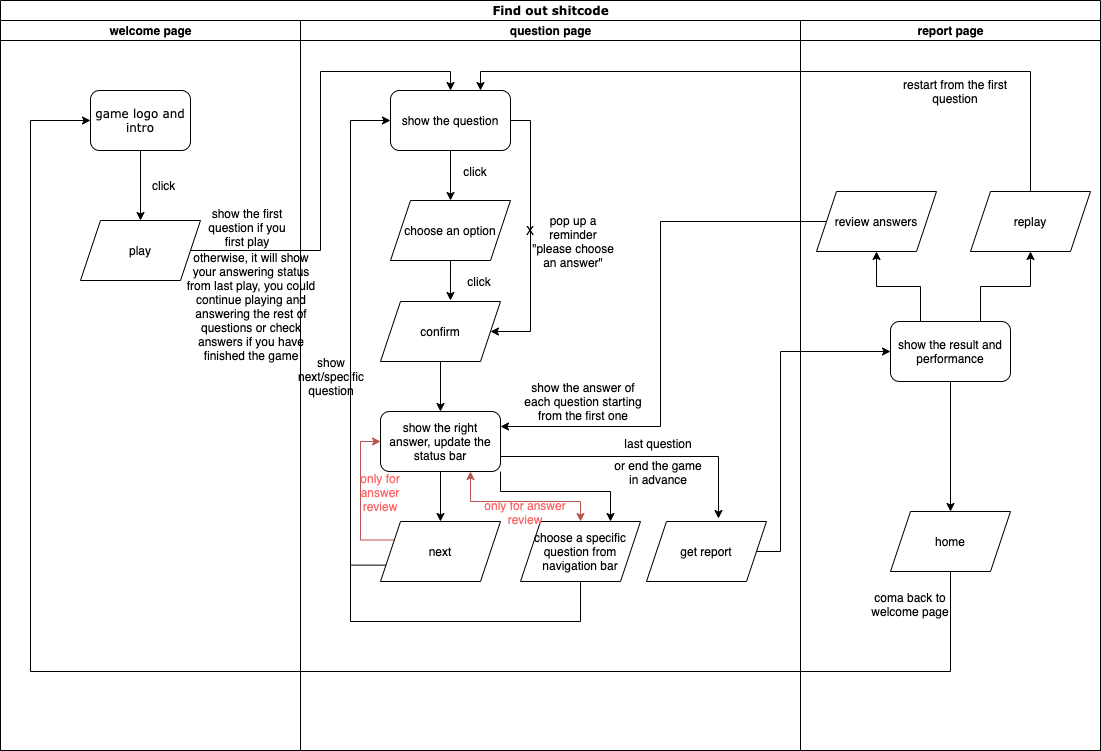

The diagram above was exported from draw.io. Its source (the exported page's mxGraphModel, read from the mxfile embedded in the PNG):
<mxGraphModel dx="2046" dy="503" grid="1" gridSize="10" guides="1" tooltips="1" connect="1" arrows="1" fold="1" page="1" pageScale="1" pageWidth="1100" pageHeight="850" background="#ffffff" math="0" shadow="0">
  <root>
    <mxCell id="0" />
    <mxCell id="1" parent="0" />
    <mxCell id="77e6c97f196da883-1" value="Find out shitcode" style="swimlane;html=1;childLayout=stackLayout;startSize=20;rounded=0;shadow=0;labelBackgroundColor=none;strokeWidth=1;fontFamily=Verdana;fontSize=8;align=center;" parent="1" vertex="1">
      <mxGeometry x="-400" y="39" width="1100" height="750" as="geometry" />
    </mxCell>
    <mxCell id="77e6c97f196da883-39" style="edgeStyle=orthogonalEdgeStyle;rounded=1;html=1;labelBackgroundColor=none;startArrow=none;startFill=0;startSize=5;endArrow=classicThin;endFill=1;endSize=5;jettySize=auto;orthogonalLoop=1;strokeWidth=1;fontFamily=Verdana;fontSize=8" parent="77e6c97f196da883-1" target="77e6c97f196da883-23" edge="1">
      <mxGeometry relative="1" as="geometry">
        <mxPoint x="600" y="690" as="sourcePoint" />
      </mxGeometry>
    </mxCell>
    <mxCell id="77e6c97f196da883-40" style="edgeStyle=orthogonalEdgeStyle;rounded=1;html=1;labelBackgroundColor=none;startArrow=none;startFill=0;startSize=5;endArrow=classicThin;endFill=1;endSize=5;jettySize=auto;orthogonalLoop=1;strokeWidth=1;fontFamily=Verdana;fontSize=8" parent="77e6c97f196da883-1" target="77e6c97f196da883-24" edge="1">
      <mxGeometry relative="1" as="geometry">
        <mxPoint x="770" y="690" as="sourcePoint" />
      </mxGeometry>
    </mxCell>
    <mxCell id="107ba76e4e335f99-1" style="edgeStyle=orthogonalEdgeStyle;rounded=1;html=1;labelBackgroundColor=none;startArrow=none;startFill=0;startSize=5;endArrow=classicThin;endFill=1;endSize=5;jettySize=auto;orthogonalLoop=1;strokeWidth=1;fontFamily=Verdana;fontSize=8" parent="77e6c97f196da883-1" target="77e6c97f196da883-18" edge="1">
      <mxGeometry relative="1" as="geometry">
        <mxPoint x="610" y="450" as="sourcePoint" />
      </mxGeometry>
    </mxCell>
    <mxCell id="107ba76e4e335f99-3" style="edgeStyle=orthogonalEdgeStyle;rounded=1;html=1;labelBackgroundColor=none;startArrow=none;startFill=0;startSize=5;endArrow=classicThin;endFill=1;endSize=5;jettySize=auto;orthogonalLoop=1;strokeColor=#000000;strokeWidth=1;fontFamily=Verdana;fontSize=8;fontColor=#000000;" parent="77e6c97f196da883-1" source="77e6c97f196da883-22" edge="1">
      <mxGeometry relative="1" as="geometry">
        <mxPoint x="610" y="610" as="targetPoint" />
      </mxGeometry>
    </mxCell>
    <mxCell id="77e6c97f196da883-2" value="welcome page" style="swimlane;html=1;startSize=20;" parent="77e6c97f196da883-1" vertex="1">
      <mxGeometry y="20" width="300" height="730" as="geometry" />
    </mxCell>
    <mxCell id="udo4bTCeDNEOhMXAd7E_-3" style="edgeStyle=orthogonalEdgeStyle;rounded=0;orthogonalLoop=1;jettySize=auto;html=1;exitX=0.5;exitY=1;exitDx=0;exitDy=0;entryX=0.5;entryY=0;entryDx=0;entryDy=0;" edge="1" parent="77e6c97f196da883-2" source="77e6c97f196da883-8">
      <mxGeometry relative="1" as="geometry">
        <mxPoint x="140" y="200" as="targetPoint" />
      </mxGeometry>
    </mxCell>
    <mxCell id="77e6c97f196da883-8" value="game logo and intro" style="rounded=1;whiteSpace=wrap;html=1;shadow=0;labelBackgroundColor=none;strokeWidth=1;fontFamily=Verdana;fontSize=8;align=center;" parent="77e6c97f196da883-2" vertex="1">
      <mxGeometry x="90" y="70" width="100" height="60" as="geometry" />
    </mxCell>
    <mxCell id="udo4bTCeDNEOhMXAd7E_-9" value="&lt;div&gt;click&lt;/div&gt;" style="text;strokeColor=none;fillColor=none;html=1;whiteSpace=wrap;verticalAlign=middle;overflow=hidden;" vertex="1" parent="77e6c97f196da883-2">
      <mxGeometry x="150" y="150" width="30" height="30" as="geometry" />
    </mxCell>
    <mxCell id="udo4bTCeDNEOhMXAd7E_-11" value="play" style="shape=parallelogram;perimeter=parallelogramPerimeter;whiteSpace=wrap;html=1;fixedSize=1;" vertex="1" parent="77e6c97f196da883-2">
      <mxGeometry x="80" y="200" width="120" height="60" as="geometry" />
    </mxCell>
    <mxCell id="udo4bTCeDNEOhMXAd7E_-65" value="show the first question if you first play" style="text;html=1;strokeColor=none;fillColor=none;align=center;verticalAlign=middle;whiteSpace=wrap;rounded=0;" vertex="1" parent="77e6c97f196da883-2">
      <mxGeometry x="202" y="181" width="90" height="51" as="geometry" />
    </mxCell>
    <mxCell id="udo4bTCeDNEOhMXAd7E_-66" value="otherwise, it will show your answering status from last play, you could continue playing and answering the rest of questions or check answers if you have finished the game" style="text;html=1;strokeColor=none;fillColor=none;align=center;verticalAlign=middle;whiteSpace=wrap;rounded=0;" vertex="1" parent="77e6c97f196da883-2">
      <mxGeometry x="181" y="276" width="140" height="20" as="geometry" />
    </mxCell>
    <mxCell id="udo4bTCeDNEOhMXAd7E_-13" style="edgeStyle=orthogonalEdgeStyle;rounded=0;orthogonalLoop=1;jettySize=auto;html=1;exitX=1;exitY=0.5;exitDx=0;exitDy=0;entryX=0.5;entryY=0;entryDx=0;entryDy=0;" edge="1" parent="77e6c97f196da883-1" source="udo4bTCeDNEOhMXAd7E_-11" target="udo4bTCeDNEOhMXAd7E_-12">
      <mxGeometry relative="1" as="geometry">
        <mxPoint x="220" y="120" as="targetPoint" />
        <Array as="points">
          <mxPoint x="320" y="250" />
          <mxPoint x="320" y="71" />
          <mxPoint x="450" y="71" />
        </Array>
      </mxGeometry>
    </mxCell>
    <mxCell id="udo4bTCeDNEOhMXAd7E_-37" style="edgeStyle=orthogonalEdgeStyle;rounded=0;orthogonalLoop=1;jettySize=auto;html=1;exitX=1;exitY=0.5;exitDx=0;exitDy=0;entryX=0;entryY=0.5;entryDx=0;entryDy=0;" edge="1" parent="77e6c97f196da883-1" source="udo4bTCeDNEOhMXAd7E_-31" target="udo4bTCeDNEOhMXAd7E_-36">
      <mxGeometry relative="1" as="geometry">
        <Array as="points">
          <mxPoint x="780" y="551" />
          <mxPoint x="780" y="351" />
        </Array>
      </mxGeometry>
    </mxCell>
    <mxCell id="udo4bTCeDNEOhMXAd7E_-40" style="edgeStyle=orthogonalEdgeStyle;rounded=0;orthogonalLoop=1;jettySize=auto;html=1;exitX=0;exitY=0.5;exitDx=0;exitDy=0;entryX=1;entryY=0.25;entryDx=0;entryDy=0;" edge="1" parent="77e6c97f196da883-1" source="udo4bTCeDNEOhMXAd7E_-39" target="udo4bTCeDNEOhMXAd7E_-24">
      <mxGeometry relative="1" as="geometry">
        <Array as="points">
          <mxPoint x="660" y="221" />
          <mxPoint x="660" y="426" />
        </Array>
      </mxGeometry>
    </mxCell>
    <mxCell id="udo4bTCeDNEOhMXAd7E_-57" style="edgeStyle=orthogonalEdgeStyle;rounded=0;orthogonalLoop=1;jettySize=auto;html=1;exitX=0.5;exitY=0;exitDx=0;exitDy=0;entryX=0.75;entryY=0;entryDx=0;entryDy=0;startArrow=none;startFill=0;endArrow=classic;endFill=1;" edge="1" parent="77e6c97f196da883-1" source="udo4bTCeDNEOhMXAd7E_-51" target="udo4bTCeDNEOhMXAd7E_-12">
      <mxGeometry relative="1" as="geometry">
        <Array as="points">
          <mxPoint x="1030" y="71" />
          <mxPoint x="480" y="71" />
        </Array>
      </mxGeometry>
    </mxCell>
    <mxCell id="77e6c97f196da883-3" value="question page" style="swimlane;html=1;startSize=20;" parent="77e6c97f196da883-1" vertex="1">
      <mxGeometry x="300" y="20" width="500" height="730" as="geometry" />
    </mxCell>
    <mxCell id="udo4bTCeDNEOhMXAd7E_-16" style="edgeStyle=orthogonalEdgeStyle;rounded=0;orthogonalLoop=1;jettySize=auto;html=1;exitX=0.5;exitY=1;exitDx=0;exitDy=0;entryX=0.5;entryY=0;entryDx=0;entryDy=0;" edge="1" parent="77e6c97f196da883-3" source="udo4bTCeDNEOhMXAd7E_-12" target="udo4bTCeDNEOhMXAd7E_-15">
      <mxGeometry relative="1" as="geometry" />
    </mxCell>
    <mxCell id="udo4bTCeDNEOhMXAd7E_-21" style="edgeStyle=orthogonalEdgeStyle;rounded=0;orthogonalLoop=1;jettySize=auto;html=1;exitX=1;exitY=0.5;exitDx=0;exitDy=0;entryX=1;entryY=0.5;entryDx=0;entryDy=0;" edge="1" parent="77e6c97f196da883-3" source="udo4bTCeDNEOhMXAd7E_-12" target="udo4bTCeDNEOhMXAd7E_-18">
      <mxGeometry relative="1" as="geometry">
        <Array as="points">
          <mxPoint x="230" y="100" />
          <mxPoint x="230" y="311" />
        </Array>
      </mxGeometry>
    </mxCell>
    <mxCell id="udo4bTCeDNEOhMXAd7E_-12" value="show the question" style="rounded=1;whiteSpace=wrap;html=1;" vertex="1" parent="77e6c97f196da883-3">
      <mxGeometry x="90" y="70" width="120" height="60" as="geometry" />
    </mxCell>
    <mxCell id="udo4bTCeDNEOhMXAd7E_-19" style="edgeStyle=orthogonalEdgeStyle;rounded=0;orthogonalLoop=1;jettySize=auto;html=1;exitX=0.5;exitY=1;exitDx=0;exitDy=0;entryX=0.583;entryY=-0.017;entryDx=0;entryDy=0;entryPerimeter=0;" edge="1" parent="77e6c97f196da883-3" source="udo4bTCeDNEOhMXAd7E_-15" target="udo4bTCeDNEOhMXAd7E_-18">
      <mxGeometry relative="1" as="geometry" />
    </mxCell>
    <mxCell id="udo4bTCeDNEOhMXAd7E_-15" value="choose an option" style="shape=parallelogram;perimeter=parallelogramPerimeter;whiteSpace=wrap;html=1;fixedSize=1;" vertex="1" parent="77e6c97f196da883-3">
      <mxGeometry x="90" y="180" width="120" height="60" as="geometry" />
    </mxCell>
    <mxCell id="udo4bTCeDNEOhMXAd7E_-17" value="click" style="text;html=1;strokeColor=none;fillColor=none;align=center;verticalAlign=middle;whiteSpace=wrap;rounded=0;" vertex="1" parent="77e6c97f196da883-3">
      <mxGeometry x="150" y="141" width="50" height="20" as="geometry" />
    </mxCell>
    <mxCell id="udo4bTCeDNEOhMXAd7E_-25" style="edgeStyle=orthogonalEdgeStyle;rounded=0;orthogonalLoop=1;jettySize=auto;html=1;exitX=0.5;exitY=1;exitDx=0;exitDy=0;entryX=0.5;entryY=0;entryDx=0;entryDy=0;" edge="1" parent="77e6c97f196da883-3" source="udo4bTCeDNEOhMXAd7E_-18" target="udo4bTCeDNEOhMXAd7E_-24">
      <mxGeometry relative="1" as="geometry" />
    </mxCell>
    <mxCell id="udo4bTCeDNEOhMXAd7E_-18" value="confirm" style="shape=parallelogram;perimeter=parallelogramPerimeter;whiteSpace=wrap;html=1;fixedSize=1;" vertex="1" parent="77e6c97f196da883-3">
      <mxGeometry x="80" y="281" width="120" height="60" as="geometry" />
    </mxCell>
    <mxCell id="udo4bTCeDNEOhMXAd7E_-20" value="click" style="text;html=1;strokeColor=none;fillColor=none;align=center;verticalAlign=middle;whiteSpace=wrap;rounded=0;" vertex="1" parent="77e6c97f196da883-3">
      <mxGeometry x="154" y="251" width="50" height="20" as="geometry" />
    </mxCell>
    <mxCell id="udo4bTCeDNEOhMXAd7E_-22" value="X" style="text;html=1;strokeColor=none;fillColor=none;align=center;verticalAlign=middle;whiteSpace=wrap;rounded=0;" vertex="1" parent="77e6c97f196da883-3">
      <mxGeometry x="205" y="200" width="50" height="20" as="geometry" />
    </mxCell>
    <mxCell id="udo4bTCeDNEOhMXAd7E_-23" value="pop up a reminder &quot;please choose an answer&quot;" style="text;html=1;strokeColor=none;fillColor=none;align=center;verticalAlign=middle;whiteSpace=wrap;rounded=0;" vertex="1" parent="77e6c97f196da883-3">
      <mxGeometry x="228" y="211" width="90" height="20" as="geometry" />
    </mxCell>
    <mxCell id="udo4bTCeDNEOhMXAd7E_-27" style="edgeStyle=orthogonalEdgeStyle;rounded=0;orthogonalLoop=1;jettySize=auto;html=1;exitX=0.5;exitY=1;exitDx=0;exitDy=0;entryX=0.5;entryY=0;entryDx=0;entryDy=0;" edge="1" parent="77e6c97f196da883-3" source="udo4bTCeDNEOhMXAd7E_-24" target="udo4bTCeDNEOhMXAd7E_-26">
      <mxGeometry relative="1" as="geometry" />
    </mxCell>
    <mxCell id="udo4bTCeDNEOhMXAd7E_-32" style="edgeStyle=orthogonalEdgeStyle;rounded=0;orthogonalLoop=1;jettySize=auto;html=1;exitX=1;exitY=0.75;exitDx=0;exitDy=0;entryX=0.6;entryY=-0.05;entryDx=0;entryDy=0;entryPerimeter=0;" edge="1" parent="77e6c97f196da883-3" source="udo4bTCeDNEOhMXAd7E_-24" target="udo4bTCeDNEOhMXAd7E_-31">
      <mxGeometry relative="1" as="geometry" />
    </mxCell>
    <mxCell id="udo4bTCeDNEOhMXAd7E_-53" style="edgeStyle=orthogonalEdgeStyle;rounded=0;orthogonalLoop=1;jettySize=auto;html=1;exitX=1;exitY=1;exitDx=0;exitDy=0;entryX=0.75;entryY=0;entryDx=0;entryDy=0;" edge="1" parent="77e6c97f196da883-3" source="udo4bTCeDNEOhMXAd7E_-24" target="udo4bTCeDNEOhMXAd7E_-46">
      <mxGeometry relative="1" as="geometry">
        <Array as="points">
          <mxPoint x="200" y="471" />
          <mxPoint x="310" y="471" />
        </Array>
      </mxGeometry>
    </mxCell>
    <mxCell id="udo4bTCeDNEOhMXAd7E_-54" style="edgeStyle=orthogonalEdgeStyle;rounded=0;orthogonalLoop=1;jettySize=auto;html=1;exitX=0.75;exitY=1;exitDx=0;exitDy=0;entryX=0.5;entryY=0;entryDx=0;entryDy=0;endArrow=classic;endFill=1;startArrow=classic;startFill=1;fillColor=#f8cecc;strokeColor=#b85450;" edge="1" parent="77e6c97f196da883-3" source="udo4bTCeDNEOhMXAd7E_-24" target="udo4bTCeDNEOhMXAd7E_-46">
      <mxGeometry relative="1" as="geometry">
        <Array as="points">
          <mxPoint x="170" y="481" />
          <mxPoint x="280" y="481" />
        </Array>
      </mxGeometry>
    </mxCell>
    <mxCell id="udo4bTCeDNEOhMXAd7E_-24" value="show the right answer, update the status bar" style="rounded=1;whiteSpace=wrap;html=1;" vertex="1" parent="77e6c97f196da883-3">
      <mxGeometry x="80" y="391" width="120" height="60" as="geometry" />
    </mxCell>
    <mxCell id="udo4bTCeDNEOhMXAd7E_-43" style="edgeStyle=orthogonalEdgeStyle;rounded=0;orthogonalLoop=1;jettySize=auto;html=1;exitX=0;exitY=0.25;exitDx=0;exitDy=0;entryX=0;entryY=0.5;entryDx=0;entryDy=0;fillColor=#f8cecc;strokeColor=#b85450;" edge="1" parent="77e6c97f196da883-3" source="udo4bTCeDNEOhMXAd7E_-26" target="udo4bTCeDNEOhMXAd7E_-24">
      <mxGeometry relative="1" as="geometry">
        <Array as="points">
          <mxPoint x="60" y="520" />
          <mxPoint x="60" y="421" />
        </Array>
      </mxGeometry>
    </mxCell>
    <mxCell id="udo4bTCeDNEOhMXAd7E_-26" value="next" style="shape=parallelogram;perimeter=parallelogramPerimeter;whiteSpace=wrap;html=1;fixedSize=1;" vertex="1" parent="77e6c97f196da883-3">
      <mxGeometry x="80" y="501" width="120" height="60" as="geometry" />
    </mxCell>
    <mxCell id="udo4bTCeDNEOhMXAd7E_-28" style="edgeStyle=orthogonalEdgeStyle;rounded=0;orthogonalLoop=1;jettySize=auto;html=1;exitX=0;exitY=0.75;exitDx=0;exitDy=0;entryX=0;entryY=0.5;entryDx=0;entryDy=0;" edge="1" parent="77e6c97f196da883-3" source="udo4bTCeDNEOhMXAd7E_-26" target="udo4bTCeDNEOhMXAd7E_-12">
      <mxGeometry relative="1" as="geometry">
        <mxPoint x="40" y="351" as="targetPoint" />
        <Array as="points">
          <mxPoint x="50" y="545" />
          <mxPoint x="50" y="100" />
        </Array>
      </mxGeometry>
    </mxCell>
    <mxCell id="udo4bTCeDNEOhMXAd7E_-29" value="show next/specific question" style="text;html=1;strokeColor=none;fillColor=none;align=center;verticalAlign=middle;whiteSpace=wrap;rounded=0;" vertex="1" parent="77e6c97f196da883-3">
      <mxGeometry x="11" y="346" width="40" height="20" as="geometry" />
    </mxCell>
    <mxCell id="udo4bTCeDNEOhMXAd7E_-31" value="get report" style="shape=parallelogram;perimeter=parallelogramPerimeter;whiteSpace=wrap;html=1;fixedSize=1;" vertex="1" parent="77e6c97f196da883-3">
      <mxGeometry x="346" y="501" width="120" height="60" as="geometry" />
    </mxCell>
    <mxCell id="udo4bTCeDNEOhMXAd7E_-33" value="last question" style="text;html=1;strokeColor=none;fillColor=none;align=center;verticalAlign=middle;whiteSpace=wrap;rounded=0;" vertex="1" parent="77e6c97f196da883-3">
      <mxGeometry x="318" y="413" width="80" height="20" as="geometry" />
    </mxCell>
    <mxCell id="udo4bTCeDNEOhMXAd7E_-35" value="or end the game in advance" style="text;html=1;strokeColor=none;fillColor=none;align=center;verticalAlign=middle;whiteSpace=wrap;rounded=0;" vertex="1" parent="77e6c97f196da883-3">
      <mxGeometry x="311" y="442" width="94" height="20" as="geometry" />
    </mxCell>
    <mxCell id="udo4bTCeDNEOhMXAd7E_-41" value="show the answer of each question starting from the first one" style="text;html=1;strokeColor=none;fillColor=none;align=center;verticalAlign=middle;whiteSpace=wrap;rounded=0;" vertex="1" parent="77e6c97f196da883-3">
      <mxGeometry x="223" y="371" width="120" height="20" as="geometry" />
    </mxCell>
    <mxCell id="udo4bTCeDNEOhMXAd7E_-44" value="only for answer review" style="text;html=1;strokeColor=none;fillColor=none;align=center;verticalAlign=middle;whiteSpace=wrap;rounded=0;fontColor=#FF6666;" vertex="1" parent="77e6c97f196da883-3">
      <mxGeometry x="50" y="462" width="60" height="20" as="geometry" />
    </mxCell>
    <mxCell id="udo4bTCeDNEOhMXAd7E_-46" value="choose a specific question from navigation bar" style="shape=parallelogram;perimeter=parallelogramPerimeter;whiteSpace=wrap;html=1;fixedSize=1;" vertex="1" parent="77e6c97f196da883-3">
      <mxGeometry x="220" y="501" width="120" height="60" as="geometry" />
    </mxCell>
    <mxCell id="udo4bTCeDNEOhMXAd7E_-55" value="only for answer review" style="text;html=1;strokeColor=none;fillColor=none;align=center;verticalAlign=middle;whiteSpace=wrap;rounded=0;fontColor=#FF6666;" vertex="1" parent="77e6c97f196da883-3">
      <mxGeometry x="170" y="482" width="110" height="20" as="geometry" />
    </mxCell>
    <mxCell id="77e6c97f196da883-4" value="report page" style="swimlane;html=1;startSize=20;" parent="77e6c97f196da883-1" vertex="1">
      <mxGeometry x="800" y="20" width="300" height="730" as="geometry" />
    </mxCell>
    <mxCell id="udo4bTCeDNEOhMXAd7E_-59" style="edgeStyle=orthogonalEdgeStyle;rounded=0;orthogonalLoop=1;jettySize=auto;html=1;exitX=0.25;exitY=0;exitDx=0;exitDy=0;entryX=0.5;entryY=1;entryDx=0;entryDy=0;startArrow=none;startFill=0;endArrow=classic;endFill=1;" edge="1" parent="77e6c97f196da883-4" source="udo4bTCeDNEOhMXAd7E_-36" target="udo4bTCeDNEOhMXAd7E_-39">
      <mxGeometry relative="1" as="geometry" />
    </mxCell>
    <mxCell id="udo4bTCeDNEOhMXAd7E_-60" style="edgeStyle=orthogonalEdgeStyle;rounded=0;orthogonalLoop=1;jettySize=auto;html=1;exitX=0.75;exitY=0;exitDx=0;exitDy=0;entryX=0.5;entryY=1;entryDx=0;entryDy=0;startArrow=none;startFill=0;endArrow=classic;endFill=1;" edge="1" parent="77e6c97f196da883-4" source="udo4bTCeDNEOhMXAd7E_-36" target="udo4bTCeDNEOhMXAd7E_-51">
      <mxGeometry relative="1" as="geometry" />
    </mxCell>
    <mxCell id="udo4bTCeDNEOhMXAd7E_-61" style="edgeStyle=orthogonalEdgeStyle;rounded=0;orthogonalLoop=1;jettySize=auto;html=1;exitX=0.5;exitY=1;exitDx=0;exitDy=0;startArrow=none;startFill=0;endArrow=classic;endFill=1;" edge="1" parent="77e6c97f196da883-4" source="udo4bTCeDNEOhMXAd7E_-36" target="udo4bTCeDNEOhMXAd7E_-52">
      <mxGeometry relative="1" as="geometry" />
    </mxCell>
    <mxCell id="udo4bTCeDNEOhMXAd7E_-36" value="show the result and performance" style="rounded=1;whiteSpace=wrap;html=1;" vertex="1" parent="77e6c97f196da883-4">
      <mxGeometry x="90" y="301" width="120" height="60" as="geometry" />
    </mxCell>
    <mxCell id="udo4bTCeDNEOhMXAd7E_-39" value="review answers" style="shape=parallelogram;perimeter=parallelogramPerimeter;whiteSpace=wrap;html=1;fixedSize=1;" vertex="1" parent="77e6c97f196da883-4">
      <mxGeometry x="16" y="171" width="120" height="60" as="geometry" />
    </mxCell>
    <mxCell id="udo4bTCeDNEOhMXAd7E_-52" value="home" style="shape=parallelogram;perimeter=parallelogramPerimeter;whiteSpace=wrap;html=1;fixedSize=1;" vertex="1" parent="77e6c97f196da883-4">
      <mxGeometry x="90" y="491" width="120" height="60" as="geometry" />
    </mxCell>
    <mxCell id="udo4bTCeDNEOhMXAd7E_-51" value="replay" style="shape=parallelogram;perimeter=parallelogramPerimeter;whiteSpace=wrap;html=1;fixedSize=1;" vertex="1" parent="77e6c97f196da883-4">
      <mxGeometry x="170" y="171" width="120" height="60" as="geometry" />
    </mxCell>
    <mxCell id="udo4bTCeDNEOhMXAd7E_-58" value="restart from the first question" style="text;html=1;strokeColor=none;fillColor=none;align=center;verticalAlign=middle;whiteSpace=wrap;rounded=0;" vertex="1" parent="77e6c97f196da883-4">
      <mxGeometry x="90" y="61" width="130" height="20" as="geometry" />
    </mxCell>
    <mxCell id="udo4bTCeDNEOhMXAd7E_-64" value="coma back to welcome page" style="text;html=1;strokeColor=none;fillColor=none;align=center;verticalAlign=middle;whiteSpace=wrap;rounded=0;" vertex="1" parent="77e6c97f196da883-4">
      <mxGeometry x="70" y="574" width="80" height="20" as="geometry" />
    </mxCell>
    <mxCell id="udo4bTCeDNEOhMXAd7E_-62" style="edgeStyle=orthogonalEdgeStyle;rounded=0;orthogonalLoop=1;jettySize=auto;html=1;exitX=0.5;exitY=1;exitDx=0;exitDy=0;startArrow=none;startFill=0;endArrow=classic;endFill=1;entryX=0;entryY=0.5;entryDx=0;entryDy=0;" edge="1" parent="77e6c97f196da883-1" source="udo4bTCeDNEOhMXAd7E_-52" target="77e6c97f196da883-8">
      <mxGeometry relative="1" as="geometry">
        <mxPoint x="70" y="141" as="targetPoint" />
        <Array as="points">
          <mxPoint x="950" y="671" />
          <mxPoint x="30" y="671" />
          <mxPoint x="30" y="120" />
        </Array>
      </mxGeometry>
    </mxCell>
    <mxCell id="udo4bTCeDNEOhMXAd7E_-50" style="edgeStyle=orthogonalEdgeStyle;rounded=0;orthogonalLoop=1;jettySize=auto;html=1;exitX=0.5;exitY=1;exitDx=0;exitDy=0;endArrow=none;endFill=0;" edge="1" parent="1" source="udo4bTCeDNEOhMXAd7E_-46">
      <mxGeometry relative="1" as="geometry">
        <mxPoint x="-50" y="600" as="targetPoint" />
        <Array as="points">
          <mxPoint x="180" y="660" />
          <mxPoint x="-50" y="660" />
        </Array>
      </mxGeometry>
    </mxCell>
  </root>
</mxGraphModel>